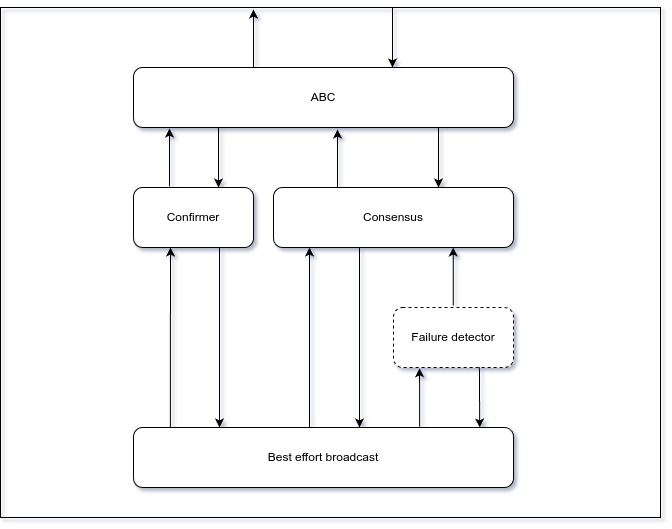

The diagram above was exported from draw.io. Its source (the exported page's mxGraphModel, read from the mxfile embedded in the PNG):
<mxGraphModel dx="1434" dy="788" grid="1" gridSize="10" guides="1" tooltips="1" connect="1" arrows="1" fold="1" page="1" pageScale="1" pageWidth="827" pageHeight="1169" math="0" shadow="0">
  <root>
    <mxCell id="0" />
    <mxCell id="1" parent="0" />
    <mxCell id="YrW1zL4rF8C0gp-pyiPo-1" value="" style="rounded=0;whiteSpace=wrap;html=1;fillColor=none;" vertex="1" parent="1">
      <mxGeometry x="90" y="40" width="660" height="510" as="geometry" />
    </mxCell>
    <mxCell id="ijK60EsrMqfJNVSVnn7R-1" value="ABC" style="rounded=1;whiteSpace=wrap;html=1;" parent="1" vertex="1">
      <mxGeometry x="223" y="100" width="380" height="60" as="geometry" />
    </mxCell>
    <mxCell id="ijK60EsrMqfJNVSVnn7R-2" value="Confirmer" style="rounded=1;whiteSpace=wrap;html=1;" parent="1" vertex="1">
      <mxGeometry x="223" y="220" width="120" height="60" as="geometry" />
    </mxCell>
    <mxCell id="ijK60EsrMqfJNVSVnn7R-3" value="Consensus" style="rounded=1;whiteSpace=wrap;html=1;" parent="1" vertex="1">
      <mxGeometry x="363" y="220" width="240" height="60" as="geometry" />
    </mxCell>
    <mxCell id="ijK60EsrMqfJNVSVnn7R-4" value="Best effort broadcast" style="rounded=1;whiteSpace=wrap;html=1;" parent="1" vertex="1">
      <mxGeometry x="223" y="460" width="380" height="60" as="geometry" />
    </mxCell>
    <mxCell id="ijK60EsrMqfJNVSVnn7R-5" value="Failure detector" style="rounded=1;whiteSpace=wrap;html=1;dashed=1;" parent="1" vertex="1">
      <mxGeometry x="483" y="340" width="120" height="60" as="geometry" />
    </mxCell>
    <mxCell id="ijK60EsrMqfJNVSVnn7R-11" value="" style="endArrow=classic;html=1;rounded=1;entryX=0.911;entryY=0;entryDx=0;entryDy=0;entryPerimeter=0;exitX=0.716;exitY=0.995;exitDx=0;exitDy=0;exitPerimeter=0;" parent="1" source="ijK60EsrMqfJNVSVnn7R-5" target="ijK60EsrMqfJNVSVnn7R-4" edge="1">
      <mxGeometry width="50" height="50" relative="1" as="geometry">
        <mxPoint x="509" y="430" as="sourcePoint" />
        <mxPoint x="559" y="380" as="targetPoint" />
      </mxGeometry>
    </mxCell>
    <mxCell id="ijK60EsrMqfJNVSVnn7R-12" value="" style="endArrow=classic;html=1;rounded=1;entryX=0.217;entryY=1.013;entryDx=0;entryDy=0;entryPerimeter=0;exitX=0.753;exitY=-0.013;exitDx=0;exitDy=0;exitPerimeter=0;" parent="1" source="ijK60EsrMqfJNVSVnn7R-4" target="ijK60EsrMqfJNVSVnn7R-5" edge="1">
      <mxGeometry width="50" height="50" relative="1" as="geometry">
        <mxPoint x="459" y="380" as="sourcePoint" />
        <mxPoint x="459" y="440" as="targetPoint" />
      </mxGeometry>
    </mxCell>
    <mxCell id="ijK60EsrMqfJNVSVnn7R-13" value="" style="endArrow=classic;html=1;rounded=1;entryX=0.217;entryY=1.013;entryDx=0;entryDy=0;entryPerimeter=0;exitX=0.753;exitY=-0.013;exitDx=0;exitDy=0;exitPerimeter=0;" parent="1" edge="1">
      <mxGeometry width="50" height="50" relative="1" as="geometry">
        <mxPoint x="542.71" y="338" as="sourcePoint" />
        <mxPoint x="542.71" y="280" as="targetPoint" />
      </mxGeometry>
    </mxCell>
    <mxCell id="ijK60EsrMqfJNVSVnn7R-14" value="" style="endArrow=classic;html=1;rounded=1;exitX=0.717;exitY=1;exitDx=0;exitDy=0;exitPerimeter=0;" parent="1" edge="1">
      <mxGeometry width="50" height="50" relative="1" as="geometry">
        <mxPoint x="309.03999999999996" y="280" as="sourcePoint" />
        <mxPoint x="309" y="460" as="targetPoint" />
      </mxGeometry>
    </mxCell>
    <mxCell id="ijK60EsrMqfJNVSVnn7R-15" value="" style="endArrow=classic;html=1;rounded=1;exitX=0.068;exitY=-0.006;exitDx=0;exitDy=0;exitPerimeter=0;" parent="1" edge="1">
      <mxGeometry width="50" height="50" relative="1" as="geometry">
        <mxPoint x="259.8399999999999" y="459.64" as="sourcePoint" />
        <mxPoint x="260" y="280" as="targetPoint" />
      </mxGeometry>
    </mxCell>
    <mxCell id="ijK60EsrMqfJNVSVnn7R-16" value="" style="endArrow=classic;html=1;rounded=1;exitX=0.068;exitY=-0.006;exitDx=0;exitDy=0;exitPerimeter=0;" parent="1" edge="1">
      <mxGeometry width="50" height="50" relative="1" as="geometry">
        <mxPoint x="399" y="460" as="sourcePoint" />
        <mxPoint x="399" y="280" as="targetPoint" />
      </mxGeometry>
    </mxCell>
    <mxCell id="ijK60EsrMqfJNVSVnn7R-17" value="" style="endArrow=classic;html=1;rounded=1;exitX=0.717;exitY=1;exitDx=0;exitDy=0;exitPerimeter=0;" parent="1" edge="1">
      <mxGeometry width="50" height="50" relative="1" as="geometry">
        <mxPoint x="449" y="280" as="sourcePoint" />
        <mxPoint x="449" y="460" as="targetPoint" />
      </mxGeometry>
    </mxCell>
    <mxCell id="ijK60EsrMqfJNVSVnn7R-18" value="" style="endArrow=classic;html=1;rounded=1;entryX=0.217;entryY=1.013;entryDx=0;entryDy=0;entryPerimeter=0;exitX=0.753;exitY=-0.013;exitDx=0;exitDy=0;exitPerimeter=0;" parent="1" edge="1">
      <mxGeometry width="50" height="50" relative="1" as="geometry">
        <mxPoint x="259" y="219" as="sourcePoint" />
        <mxPoint x="259" y="161" as="targetPoint" />
      </mxGeometry>
    </mxCell>
    <mxCell id="ijK60EsrMqfJNVSVnn7R-20" value="" style="endArrow=classic;html=1;rounded=1;entryX=0.911;entryY=0;entryDx=0;entryDy=0;entryPerimeter=0;exitX=0.716;exitY=0.995;exitDx=0;exitDy=0;exitPerimeter=0;" parent="1" edge="1">
      <mxGeometry width="50" height="50" relative="1" as="geometry">
        <mxPoint x="528" y="160" as="sourcePoint" />
        <mxPoint x="528" y="220" as="targetPoint" />
      </mxGeometry>
    </mxCell>
    <mxCell id="ijK60EsrMqfJNVSVnn7R-23" value="" style="endArrow=classic;html=1;rounded=1;entryX=0.217;entryY=1.013;entryDx=0;entryDy=0;entryPerimeter=0;exitX=0.753;exitY=-0.013;exitDx=0;exitDy=0;exitPerimeter=0;" parent="1" edge="1">
      <mxGeometry width="50" height="50" relative="1" as="geometry">
        <mxPoint x="427" y="220" as="sourcePoint" />
        <mxPoint x="427" y="162" as="targetPoint" />
      </mxGeometry>
    </mxCell>
    <mxCell id="ijK60EsrMqfJNVSVnn7R-24" value="" style="endArrow=classic;html=1;rounded=1;entryX=0.911;entryY=0;entryDx=0;entryDy=0;entryPerimeter=0;exitX=0.716;exitY=0.995;exitDx=0;exitDy=0;exitPerimeter=0;" parent="1" edge="1">
      <mxGeometry width="50" height="50" relative="1" as="geometry">
        <mxPoint x="308" y="160" as="sourcePoint" />
        <mxPoint x="308" y="220" as="targetPoint" />
      </mxGeometry>
    </mxCell>
    <mxCell id="ijK60EsrMqfJNVSVnn7R-25" value="" style="endArrow=classic;html=1;rounded=1;entryX=0.911;entryY=0;entryDx=0;entryDy=0;entryPerimeter=0;exitX=0.716;exitY=0.995;exitDx=0;exitDy=0;exitPerimeter=0;" parent="1" edge="1">
      <mxGeometry width="50" height="50" relative="1" as="geometry">
        <mxPoint x="482" y="40" as="sourcePoint" />
        <mxPoint x="482" y="100" as="targetPoint" />
      </mxGeometry>
    </mxCell>
    <mxCell id="ijK60EsrMqfJNVSVnn7R-26" value="" style="endArrow=classic;html=1;rounded=1;entryX=0.217;entryY=1.013;entryDx=0;entryDy=0;entryPerimeter=0;exitX=0.753;exitY=-0.013;exitDx=0;exitDy=0;exitPerimeter=0;" parent="1" edge="1">
      <mxGeometry width="50" height="50" relative="1" as="geometry">
        <mxPoint x="343" y="100" as="sourcePoint" />
        <mxPoint x="343" y="42" as="targetPoint" />
      </mxGeometry>
    </mxCell>
  </root>
</mxGraphModel>